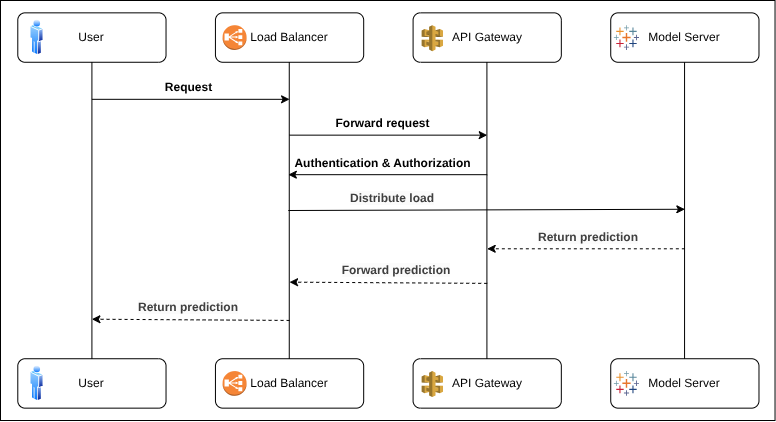

The diagram above was exported from draw.io. Its source (the exported page's mxGraphModel, read from the mxfile embedded in the PNG):
<mxGraphModel dx="1358" dy="811" grid="1" gridSize="10" guides="1" tooltips="1" connect="1" arrows="1" fold="1" page="1" pageScale="1" pageWidth="827" pageHeight="1169" math="0" shadow="0">
  <root>
    <mxCell id="0" />
    <mxCell id="1" parent="0" />
    <mxCell id="44" value="" style="group" vertex="1" connectable="0" parent="1">
      <mxGeometry x="17" y="140" width="774.53" height="420" as="geometry" />
    </mxCell>
    <mxCell id="40" value="" style="rounded=0;whiteSpace=wrap;html=1;" vertex="1" parent="44">
      <mxGeometry width="774.53" height="420" as="geometry" />
    </mxCell>
    <mxCell id="20" style="edgeStyle=none;html=1;entryX=0.5;entryY=0;entryDx=0;entryDy=0;endArrow=none;endFill=0;" edge="1" parent="44" source="2" target="12">
      <mxGeometry relative="1" as="geometry" />
    </mxCell>
    <mxCell id="2" value="&lt;font&gt;User&lt;/font&gt;" style="rounded=1;whiteSpace=wrap;html=1;fillColor=none;" vertex="1" parent="44">
      <mxGeometry x="17.294130781499202" y="12.352941176470589" width="148.2354066985646" height="49.411764705882355" as="geometry" />
    </mxCell>
    <mxCell id="3" value="&lt;font&gt;Load Balancer&lt;/font&gt;" style="rounded=1;whiteSpace=wrap;html=1;fillColor=none;" vertex="1" parent="44">
      <mxGeometry x="214.94133971291865" y="12.352941176470589" width="148.2354066985646" height="49.411764705882355" as="geometry" />
    </mxCell>
    <mxCell id="5" value="&lt;font&gt;API Gateway&lt;/font&gt;" style="rounded=1;whiteSpace=wrap;html=1;fillColor=none;" vertex="1" parent="44">
      <mxGeometry x="412.5885486443381" y="12.352941176470589" width="148.2354066985646" height="49.411764705882355" as="geometry" />
    </mxCell>
    <mxCell id="6" value="&lt;font&gt;Model Server&lt;/font&gt;" style="rounded=1;whiteSpace=wrap;html=1;fillColor=none;" vertex="1" parent="44">
      <mxGeometry x="610.2357575757576" y="12.352941176470589" width="148.2354066985646" height="49.411764705882355" as="geometry" />
    </mxCell>
    <mxCell id="8" value="" style="outlineConnect=0;dashed=0;verticalLabelPosition=bottom;verticalAlign=top;align=center;html=1;shape=mxgraph.aws3.classic_load_balancer;fillColor=#F58536;gradientColor=none;" vertex="1" parent="44">
      <mxGeometry x="222.1184039872408" y="24.705882352941178" width="23.94001818181818" height="24.705882352941178" as="geometry" />
    </mxCell>
    <mxCell id="9" value="" style="image;aspect=fixed;perimeter=ellipsePerimeter;html=1;align=center;shadow=0;dashed=0;spacingTop=3;image=img/lib/active_directory/user.svg;" vertex="1" parent="44">
      <mxGeometry x="29.64708133971292" y="18.529411764705884" width="13.711764705882354" height="37.05882352941177" as="geometry" />
    </mxCell>
    <mxCell id="10" value="" style="outlineConnect=0;dashed=0;verticalLabelPosition=bottom;verticalAlign=top;align=center;html=1;shape=mxgraph.aws3.api_gateway;fillColor=#D9A741;gradientColor=none;" vertex="1" parent="44">
      <mxGeometry x="421.1614963317384" y="24.705882352941178" width="21.345898564593302" height="25.941176470588236" as="geometry" />
    </mxCell>
    <mxCell id="11" value="" style="verticalLabelPosition=bottom;aspect=fixed;html=1;shape=mxgraph.salesforce.analytics;" vertex="1" parent="44">
      <mxGeometry x="613.323995215311" y="24.705882352941178" width="25.212352941176473" height="24.705882352941178" as="geometry" />
    </mxCell>
    <mxCell id="12" value="&lt;font&gt;User&lt;/font&gt;" style="rounded=1;whiteSpace=wrap;html=1;fillColor=none;" vertex="1" parent="44">
      <mxGeometry x="17.294130781499202" y="358.2352941176471" width="148.2354066985646" height="49.411764705882355" as="geometry" />
    </mxCell>
    <mxCell id="13" value="&lt;font&gt;Load Balancer&lt;/font&gt;" style="rounded=1;whiteSpace=wrap;html=1;fillColor=none;" vertex="1" parent="44">
      <mxGeometry x="214.94133971291865" y="358.2352941176471" width="148.2354066985646" height="49.411764705882355" as="geometry" />
    </mxCell>
    <mxCell id="14" value="&lt;font&gt;API Gateway&lt;/font&gt;" style="rounded=1;whiteSpace=wrap;html=1;fillColor=none;" vertex="1" parent="44">
      <mxGeometry x="412.5885486443381" y="358.2352941176471" width="148.2354066985646" height="49.411764705882355" as="geometry" />
    </mxCell>
    <mxCell id="15" value="&lt;font&gt;Model Server&lt;/font&gt;" style="rounded=1;whiteSpace=wrap;html=1;fillColor=none;" vertex="1" parent="44">
      <mxGeometry x="610.2357575757576" y="358.2352941176471" width="148.2354066985646" height="49.411764705882355" as="geometry" />
    </mxCell>
    <mxCell id="16" value="" style="outlineConnect=0;dashed=0;verticalLabelPosition=bottom;verticalAlign=top;align=center;html=1;shape=mxgraph.aws3.classic_load_balancer;fillColor=#F58536;gradientColor=none;" vertex="1" parent="44">
      <mxGeometry x="222.1184039872408" y="370.5882352941177" width="23.94001818181818" height="24.705882352941178" as="geometry" />
    </mxCell>
    <mxCell id="17" value="" style="image;aspect=fixed;perimeter=ellipsePerimeter;html=1;align=center;shadow=0;dashed=0;spacingTop=3;image=img/lib/active_directory/user.svg;" vertex="1" parent="44">
      <mxGeometry x="29.64708133971292" y="364.4117647058824" width="13.711764705882354" height="37.05882352941177" as="geometry" />
    </mxCell>
    <mxCell id="18" value="" style="outlineConnect=0;dashed=0;verticalLabelPosition=bottom;verticalAlign=top;align=center;html=1;shape=mxgraph.aws3.api_gateway;fillColor=#D9A741;gradientColor=none;" vertex="1" parent="44">
      <mxGeometry x="421.1614963317384" y="370.5882352941177" width="21.345898564593302" height="25.941176470588236" as="geometry" />
    </mxCell>
    <mxCell id="19" value="" style="verticalLabelPosition=bottom;aspect=fixed;html=1;shape=mxgraph.salesforce.analytics;" vertex="1" parent="44">
      <mxGeometry x="613.323995215311" y="370.5882352941177" width="25.212352941176473" height="24.705882352941178" as="geometry" />
    </mxCell>
    <mxCell id="21" style="edgeStyle=none;html=1;entryX=0.5;entryY=0;entryDx=0;entryDy=0;endArrow=none;endFill=0;" edge="1" parent="44">
      <mxGeometry relative="1" as="geometry">
        <mxPoint x="288.7625722488038" y="61.76470588235294" as="sourcePoint" />
        <mxPoint x="288.7625722488038" y="358.2352941176471" as="targetPoint" />
      </mxGeometry>
    </mxCell>
    <mxCell id="22" style="edgeStyle=none;html=1;entryX=0.5;entryY=0;entryDx=0;entryDy=0;endArrow=none;endFill=0;" edge="1" parent="44">
      <mxGeometry relative="1" as="geometry">
        <mxPoint x="486.40978118022326" y="61.76470588235294" as="sourcePoint" />
        <mxPoint x="486.40978118022326" y="358.2352941176471" as="targetPoint" />
      </mxGeometry>
    </mxCell>
    <mxCell id="23" style="edgeStyle=none;html=1;entryX=0.5;entryY=0;entryDx=0;entryDy=0;endArrow=none;endFill=0;" edge="1" parent="44">
      <mxGeometry relative="1" as="geometry">
        <mxPoint x="684.0569901116427" y="61.76470588235294" as="sourcePoint" />
        <mxPoint x="684.0569901116427" y="358.2352941176471" as="targetPoint" />
      </mxGeometry>
    </mxCell>
    <mxCell id="24" value="" style="endArrow=classic;html=1;" edge="1" parent="44">
      <mxGeometry width="50" height="50" relative="1" as="geometry">
        <mxPoint x="91.4118341307815" y="98.82352941176471" as="sourcePoint" />
        <mxPoint x="289.05904306220094" y="98.82352941176471" as="targetPoint" />
      </mxGeometry>
    </mxCell>
    <mxCell id="26" value="&lt;font style=&quot;font-size: 12px;&quot;&gt;Request&lt;/font&gt;" style="text;strokeColor=none;fillColor=none;html=1;fontSize=24;fontStyle=1;verticalAlign=middle;align=center;" vertex="1" parent="44">
      <mxGeometry x="144.52952153110047" y="70.41176470588236" width="86.47065390749601" height="24.705882352941178" as="geometry" />
    </mxCell>
    <mxCell id="27" value="" style="endArrow=classic;html=1;" edge="1" parent="44">
      <mxGeometry width="50" height="50" relative="1" as="geometry">
        <mxPoint x="289.05904306220094" y="134.64705882352942" as="sourcePoint" />
        <mxPoint x="486.7062519936204" y="134.64705882352942" as="targetPoint" />
      </mxGeometry>
    </mxCell>
    <mxCell id="28" value="&lt;font style=&quot;font-size: 12px;&quot;&gt;Forward request&lt;/font&gt;" style="text;strokeColor=none;fillColor=none;html=1;fontSize=24;fontStyle=1;verticalAlign=middle;align=center;" vertex="1" parent="44">
      <mxGeometry x="338.4708452950558" y="106.23529411764706" width="86.47065390749601" height="24.705882352941178" as="geometry" />
    </mxCell>
    <mxCell id="29" value="" style="endArrow=classic;html=1;" edge="1" parent="44">
      <mxGeometry width="50" height="50" relative="1" as="geometry">
        <mxPoint x="486.7062519936204" y="174.1764705882353" as="sourcePoint" />
        <mxPoint x="287.82374800637956" y="174.1764705882353" as="targetPoint" />
      </mxGeometry>
    </mxCell>
    <mxCell id="30" value="&lt;font style=&quot;font-size: 12px;&quot;&gt;Authentication &amp;amp; Authorization&lt;/font&gt;" style="text;strokeColor=none;fillColor=none;html=1;fontSize=24;fontStyle=1;verticalAlign=middle;align=center;" vertex="1" parent="44">
      <mxGeometry x="338.4708452950558" y="147" width="86.47065390749601" height="24.705882352941178" as="geometry" />
    </mxCell>
    <mxCell id="32" value="&lt;span style=&quot;color: rgb(63, 63, 63); font-family: Helvetica; font-style: normal; font-variant-ligatures: normal; font-variant-caps: normal; letter-spacing: normal; orphans: 2; text-align: center; text-indent: 0px; text-transform: none; widows: 2; word-spacing: 0px; -webkit-text-stroke-width: 0px; white-space: nowrap; background-color: rgb(251, 251, 251); text-decoration-thickness: initial; text-decoration-style: initial; text-decoration-color: initial; float: none; display: inline !important;&quot;&gt;&lt;font style=&quot;&quot;&gt;&lt;b&gt;Distribute load&lt;/b&gt;&lt;/font&gt;&lt;/span&gt;" style="text;whiteSpace=wrap;html=1;" vertex="1" parent="44">
      <mxGeometry x="348.35320574162677" y="184.05882352941177" width="123.52950558213716" height="49.411764705882355" as="geometry" />
    </mxCell>
    <mxCell id="34" value="" style="endArrow=classic;html=1;dashed=1;" edge="1" parent="44">
      <mxGeometry width="50" height="50" relative="1" as="geometry">
        <mxPoint x="684.3534609250398" y="248.29411764705884" as="sourcePoint" />
        <mxPoint x="486.7062519936204" y="248.29411764705884" as="targetPoint" />
      </mxGeometry>
    </mxCell>
    <mxCell id="35" value="&lt;span style=&quot;color: rgb(63, 63, 63); font-family: Helvetica; font-style: normal; font-variant-ligatures: normal; font-variant-caps: normal; letter-spacing: normal; orphans: 2; text-indent: 0px; text-transform: none; widows: 2; word-spacing: 0px; -webkit-text-stroke-width: 0px; white-space: nowrap; background-color: rgb(251, 251, 251); text-decoration-thickness: initial; text-decoration-style: initial; text-decoration-color: initial; float: none; display: inline !important;&quot;&gt;&lt;font style=&quot;&quot;&gt;&lt;b&gt;Return prediction&lt;/b&gt;&lt;/font&gt;&lt;/span&gt;" style="text;whiteSpace=wrap;html=1;align=center;" vertex="1" parent="44">
      <mxGeometry x="526.0015948963317" y="223.0029411764706" width="123.52950558213716" height="49.411764705882355" as="geometry" />
    </mxCell>
    <mxCell id="36" value="" style="endArrow=classic;html=1;dashed=1;" edge="1" parent="44">
      <mxGeometry width="50" height="50" relative="1" as="geometry">
        <mxPoint x="486.7062519936204" y="282.88235294117646" as="sourcePoint" />
        <mxPoint x="289.05904306220094" y="281.64705882352945" as="targetPoint" />
      </mxGeometry>
    </mxCell>
    <mxCell id="37" value="&lt;span style=&quot;color: rgb(63, 63, 63); font-family: Helvetica; font-style: normal; font-variant-ligatures: normal; font-variant-caps: normal; letter-spacing: normal; orphans: 2; text-indent: 0px; text-transform: none; widows: 2; word-spacing: 0px; -webkit-text-stroke-width: 0px; white-space: nowrap; background-color: rgb(251, 251, 251); text-decoration-thickness: initial; text-decoration-style: initial; text-decoration-color: initial; float: none; display: inline !important;&quot;&gt;&lt;b style=&quot;&quot;&gt;&lt;font&gt;Forward prediction&lt;/font&gt;&lt;/b&gt;&lt;/span&gt;" style="text;whiteSpace=wrap;html=1;align=center;" vertex="1" parent="44">
      <mxGeometry x="333.5296650717703" y="255.7058823529412" width="123.52950558213716" height="49.411764705882355" as="geometry" />
    </mxCell>
    <mxCell id="31" value="" style="endArrow=classic;html=1;" edge="1" parent="44">
      <mxGeometry width="50" height="50" relative="1" as="geometry">
        <mxPoint x="287.82374800637956" y="210" as="sourcePoint" />
        <mxPoint x="684.3534609250398" y="208.76470588235296" as="targetPoint" />
      </mxGeometry>
    </mxCell>
    <mxCell id="38" value="" style="endArrow=classic;html=1;dashed=1;" edge="1" parent="44">
      <mxGeometry width="50" height="50" relative="1" as="geometry">
        <mxPoint x="289.05904306220094" y="319.94117647058823" as="sourcePoint" />
        <mxPoint x="91.4118341307815" y="318.7058823529412" as="targetPoint" />
      </mxGeometry>
    </mxCell>
    <mxCell id="39" value="&lt;span style=&quot;color: rgb(63, 63, 63); font-family: Helvetica; font-style: normal; font-variant-ligatures: normal; font-variant-caps: normal; letter-spacing: normal; orphans: 2; text-align: center; text-indent: 0px; text-transform: none; widows: 2; word-spacing: 0px; -webkit-text-stroke-width: 0px; white-space: nowrap; background-color: rgb(251, 251, 251); text-decoration-thickness: initial; text-decoration-style: initial; text-decoration-color: initial; float: none; display: inline !important;&quot;&gt;&lt;font style=&quot;&quot;&gt;&lt;b&gt;Return prediction&lt;/b&gt;&lt;/font&gt;&lt;/span&gt;" style="text;whiteSpace=wrap;html=1;" vertex="1" parent="44">
      <mxGeometry x="135.88245614035088" y="292.7647058823529" width="123.52950558213716" height="49.411764705882355" as="geometry" />
    </mxCell>
  </root>
</mxGraphModel>